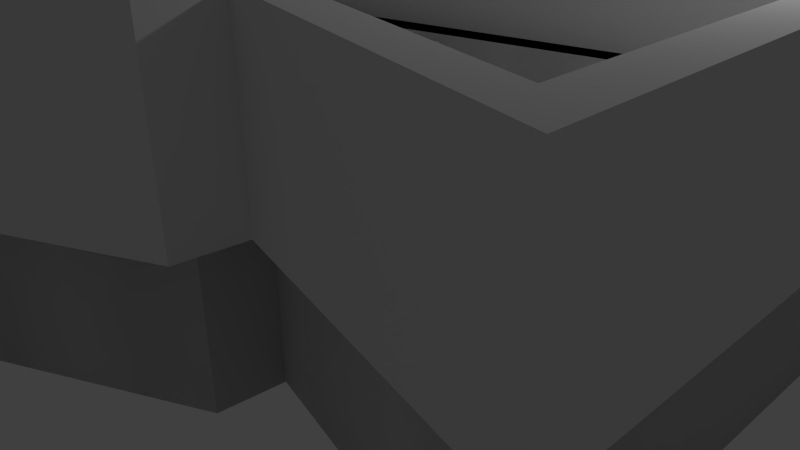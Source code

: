 # Source: level3_4.blend  (saved by Blender 2.74.0; exported with 4.5.12 LTS)
import bpy
from mathutils import Matrix  # noqa: F401  (used for matrix-valued properties, if any)

bpy.ops.wm.read_factory_settings(use_empty=True)
scene = bpy.context.scene
scene.name = 'Scene'

# ---- collections
col_collection_1 = bpy.data.collections.new('Collection 1'); scene.collection.children.link(col_collection_1)

# ---- materials (node trees are filled in below, after node groups)
mat_material = bpy.data.materials.new('Material')
mat_material.alpha_threshold = 0.0
mat_material.use_transparent_shadow = False
mat_material.roughness = 0.5
mat_material.line_color = (0.0, 0.0, 0.0, 1.0)

# ---- material node trees

# ---- world
world_world = bpy.data.worlds.new('World'); scene.world = world_world
world_world.color = (0.05088, 0.05088, 0.05088)
world_world.use_sun_shadow = False
world_world.sun_shadow_jitter_overblur = 0.0
world_world.cycles.sampling_method = 'MANUAL'
world_world.cycles.sample_map_resolution = 256

# ---- cameras
cam_camera = bpy.data.cameras.new('Camera')
cam_camera.clip_end = 100.0
cam_camera.lens = 35.0
cam_camera.sensor_width = 32.0
cam_camera.sensor_height = 18.0
cam_camera.ortho_scale = 7.314
cam_camera.dof.focus_distance = 0.0
cam_camera.dof.aperture_fstop = 128.0

# ---- lights
light_lamp = bpy.data.lights.new('Lamp', 'POINT')
light_lamp.transmission_factor = 0.0
light_lamp.cutoff_distance = 30.0
light_lamp.energy = 100.0
light_lamp.shadow_buffer_clip_start = 1.001
light_lamp.shadow_soft_size = 0.1
light_lamp.shadow_maximum_resolution = 0.006
light_lamp.use_absolute_resolution = True
light_lamp.cycles.use_multiple_importance_sampling = False

# ---- meshes
me_cube_008 = bpy.data.meshes.new('Cube.008')
me_cube_008.from_pydata([(0.8407, -0.547, -36.38), (0.8407, -0.547, 36.38), (0.8294, 0.8308, -36.38), (0.8294, 0.8308, 36.38), (0.9197, -0.6357, -36.38), (0.9197, -0.6357, 36.38), (0.8946, 0.9232, -36.38), (0.8946, 0.9232, 36.38), (0.2316, -0.4066, -36.38), (0.2316, -0.4066, 36.38), (0.2982, -0.4923, -36.38), (0.2982, -0.4923, 36.38), (0.2197, -0.5377, -36.38), (0.2197, -0.5377, 36.38), (0.2846, -0.6212, -36.38), (0.2846, -0.6212, 36.38), (-0.2395, -0.7695, -36.38), (-0.2395, -0.7695, 36.38), (-0.2761, -0.8922, -36.38), (-0.2761, -0.8922, 36.38), (-0.3525, -0.4864, -36.38), (-0.3525, -0.4864, 36.38), (-0.4214, -0.5935, -36.38), (-0.4214, -0.5935, 36.38), (-0.826, -0.5487, -36.38), (-0.826, -0.5487, 36.38), (-0.8949, -0.654, -36.38), (-0.8949, -0.654, 36.38), (-0.8303, 0.4637, -36.38), (-0.8303, 0.4637, 36.38), (-0.9071, 0.5368, -36.38), (-0.9071, 0.5368, 36.38)], [], [(1, 3, 2, 0), (7, 5, 4, 6), (0, 4, 10, 8), (0, 2, 6, 4), (5, 7, 3, 1), (8, 10, 14, 12), (5, 1, 9, 11), (4, 5, 11, 10), (1, 0, 8, 9), (12, 14, 18, 16), (11, 9, 13, 15), (10, 11, 15, 14), (9, 8, 12, 13), (16, 18, 22, 20), (15, 13, 17, 19), (14, 15, 19, 18), (13, 12, 16, 17), (20, 22, 26, 24), (19, 17, 21, 23), (18, 19, 23, 22), (17, 16, 20, 21), (24, 26, 30, 28), (23, 21, 25, 27), (22, 23, 27, 26), (21, 20, 24, 25), (30, 31, 7, 6), (27, 25, 29, 31), (26, 27, 31, 30), (25, 24, 28, 29), (31, 29, 3, 7), (28, 30, 6, 2), (29, 28, 2, 3)])
me_cube_008.materials.append(mat_material)
me_cube_008.use_remesh_preserve_volume = False
me_cube_008.use_remesh_preserve_attributes = False
me_cube_008.use_mirror_vertex_groups = False
me_cube_008.update()
me_cube_007 = bpy.data.meshes.new('Cube.007')
me_cube_007.from_pydata([(-2.059, -0.354, -1.0), (-2.059, -0.354, 1.0), (-2.055, 0.2497, -1.0), (-2.055, 0.2497, 1.0), (1.698, -0.7312, -1.0), (1.698, -0.7312, 1.0), (1.698, -0.32, -1.0), (1.698, -0.32, 1.0), (0.865, 0.9114, 1.0), (0.865, 0.9114, -1.0), (0.7626, -0.6373, 1.0), (0.7626, -0.6373, -1.0)], [], [(1, 3, 2, 0), (8, 7, 6, 9), (7, 5, 4, 6), (10, 1, 0, 11), (11, 9, 6, 4), (10, 8, 3, 1), (5, 7, 8, 10), (0, 2, 9, 11), (5, 10, 11, 4), (3, 8, 9, 2)])
me_cube_007.use_remesh_preserve_volume = False
me_cube_007.use_remesh_preserve_attributes = False
me_cube_007.use_mirror_vertex_groups = False
me_cube_007.update()
me_cube_006 = bpy.data.meshes.new('Cube.006')
me_cube_006.from_pydata([(-2.569, -0.801, -1.0), (-2.569, -0.801, 1.0), (-2.572, -0.3404, -1.0), (-2.572, -0.3404, 1.0), (1.508, -0.1334, -1.0), (1.508, -0.1334, 1.0), (1.508, 0.7227, -1.0), (1.508, 0.7227, 1.0)], [], [(1, 3, 2, 0), (3, 7, 6, 2), (7, 5, 4, 6), (5, 1, 0, 4), (0, 2, 6, 4), (5, 7, 3, 1)])
me_cube_006.use_remesh_preserve_volume = False
me_cube_006.use_remesh_preserve_attributes = False
me_cube_006.use_mirror_vertex_groups = False
me_cube_006.update()
me_cube_005 = bpy.data.meshes.new('Cube.005')
me_cube_005.from_pydata([(-1.273, -0.1413, -1.0), (-1.273, -0.1413, 1.0), (-1.27, 0.5619, -1.0), (-1.27, 0.5619, 1.0), (0.8663, -1.227, -1.0), (0.8663, -1.227, 1.0), (0.8507, 0.9124, -1.0), (0.8507, 0.9124, 1.0)], [], [(1, 3, 2, 0), (3, 7, 6, 2), (7, 5, 4, 6), (5, 1, 0, 4), (0, 2, 6, 4), (5, 7, 3, 1)])
me_cube_005.use_remesh_preserve_volume = False
me_cube_005.use_remesh_preserve_attributes = False
me_cube_005.use_mirror_vertex_groups = False
me_cube_005.update()
me_cube_004 = bpy.data.meshes.new('Cube.004')
me_cube_004.from_pydata([(-1.437, -1.0, -1.0), (-1.437, -1.0, 1.0), (-0.7918, 0.9934, -1.0), (-0.7918, 0.9934, 1.0), (1.229, -0.5883, -1.0), (1.229, -0.5883, 1.0), (1.233, 0.9928, -1.0), (1.233, 0.9928, 1.0)], [], [(1, 3, 2, 0), (3, 7, 6, 2), (7, 5, 4, 6), (5, 1, 0, 4), (0, 2, 6, 4), (5, 7, 3, 1)])
me_cube_004.use_remesh_preserve_volume = False
me_cube_004.use_remesh_preserve_attributes = False
me_cube_004.use_mirror_vertex_groups = False
me_cube_004.update()
me_cube_003 = bpy.data.meshes.new('Cube.003')
me_cube_003.from_pydata([(0.8331, -0.5125, -36.38), (0.8331, -0.5125, 36.38), (0.8333, 0.8117, -36.38), (0.8333, 0.8117, 36.38), (0.912, -0.6011, -36.38), (0.912, -0.6011, 36.38), (0.8985, 0.904, -36.38), (0.8985, 0.904, 36.38), (0.1894, -0.3606, -36.38), (0.1894, -0.3606, 36.38), (0.256, -0.4462, -36.38), (0.256, -0.4462, 36.38), (0.1814, -0.5051, -36.38), (0.1814, -0.5051, 36.38), (0.2462, -0.5886, -36.38), (0.2462, -0.5886, 36.38), (-0.2261, -0.7197, -36.38), (-0.2261, -0.7197, 36.38), (-0.2627, -0.8423, -36.38), (-0.2627, -0.8423, 36.38), (-0.3161, -0.425, -36.38), (-0.3161, -0.425, 36.38), (-0.385, -0.5321, -36.38), (-0.385, -0.5321, 36.38), (-0.8279, -0.495, -36.38), (-0.8279, -0.495, 36.38), (-0.8968, -0.6003, -36.38), (-0.8968, -0.6003, 36.38), (-0.8284, 0.4349, -36.38), (-0.8284, 0.4349, 36.38), (-0.9052, 0.508, -36.38), (-0.9052, 0.508, 36.38)], [], [(1, 3, 2, 0), (7, 5, 4, 6), (0, 4, 10, 8), (0, 2, 6, 4), (5, 7, 3, 1), (8, 10, 14, 12), (5, 1, 9, 11), (4, 5, 11, 10), (1, 0, 8, 9), (12, 14, 18, 16), (11, 9, 13, 15), (10, 11, 15, 14), (9, 8, 12, 13), (16, 18, 22, 20), (15, 13, 17, 19), (14, 15, 19, 18), (13, 12, 16, 17), (20, 22, 26, 24), (19, 17, 21, 23), (18, 19, 23, 22), (17, 16, 20, 21), (24, 26, 30, 28), (23, 21, 25, 27), (22, 23, 27, 26), (21, 20, 24, 25), (30, 31, 7, 6), (27, 25, 29, 31), (26, 27, 31, 30), (25, 24, 28, 29), (31, 29, 3, 7), (28, 30, 6, 2), (29, 28, 2, 3)])
me_cube_003.materials.append(mat_material)
me_cube_003.use_remesh_preserve_volume = False
me_cube_003.use_remesh_preserve_attributes = False
me_cube_003.use_mirror_vertex_groups = False
me_cube_003.update()
me_cube_002 = bpy.data.meshes.new('Cube.002')
me_cube_002.from_pydata([(0.8331, -0.5125, -36.38), (0.8331, -0.5125, 36.38), (0.8333, 0.8117, -36.38), (0.8333, 0.8117, 36.38), (0.912, -0.6011, -36.38), (0.912, -0.6011, 36.38), (0.8985, 0.904, -36.38), (0.8985, 0.904, 36.38), (0.1894, -0.3606, -36.38), (0.1894, -0.3606, 36.38), (0.256, -0.4462, -36.38), (0.256, -0.4462, 36.38), (0.1814, -0.5051, -36.38), (0.1814, -0.5051, 36.38), (0.2462, -0.5886, -36.38), (0.2462, -0.5886, 36.38), (-0.2261, -0.7197, -36.38), (-0.2261, -0.7197, 36.38), (-0.2627, -0.8423, -36.38), (-0.2627, -0.8423, 36.38), (-0.3161, -0.425, -36.38), (-0.3161, -0.425, 36.38), (-0.385, -0.5321, -36.38), (-0.385, -0.5321, 36.38), (-0.8279, -0.495, -36.38), (-0.8279, -0.495, 36.38), (-0.8968, -0.6003, -36.38), (-0.8968, -0.6003, 36.38), (-0.8284, 0.4349, -36.38), (-0.8284, 0.4349, 36.38), (-0.9052, 0.508, -36.38), (-0.9052, 0.508, 36.38)], [], [(1, 3, 2, 0), (7, 5, 4, 6), (0, 4, 10, 8), (0, 2, 6, 4), (5, 7, 3, 1), (8, 10, 14, 12), (5, 1, 9, 11), (4, 5, 11, 10), (1, 0, 8, 9), (12, 14, 18, 16), (11, 9, 13, 15), (10, 11, 15, 14), (9, 8, 12, 13), (16, 18, 22, 20), (15, 13, 17, 19), (14, 15, 19, 18), (13, 12, 16, 17), (20, 22, 26, 24), (19, 17, 21, 23), (18, 19, 23, 22), (17, 16, 20, 21), (24, 26, 30, 28), (23, 21, 25, 27), (22, 23, 27, 26), (21, 20, 24, 25), (30, 31, 7, 6), (27, 25, 29, 31), (26, 27, 31, 30), (25, 24, 28, 29), (31, 29, 3, 7), (28, 30, 6, 2), (29, 28, 2, 3)])
me_cube_002.materials.append(mat_material)
me_cube_002.use_remesh_preserve_volume = False
me_cube_002.use_remesh_preserve_attributes = False
me_cube_002.use_mirror_vertex_groups = False
me_cube_002.update()
me_cube_001 = bpy.data.meshes.new('Cube.001')
me_cube_001.from_pydata([(0.8331, -0.5125, -36.38), (0.8331, -0.5125, 36.38), (0.8333, 0.8117, -36.38), (0.8333, 0.8117, 36.38), (0.912, -0.6011, -36.38), (0.912, -0.6011, 36.38), (0.8985, 0.904, -36.38), (0.8985, 0.904, 36.38), (0.1894, -0.3606, -36.38), (0.1894, -0.3606, 36.38), (0.256, -0.4462, -36.38), (0.256, -0.4462, 36.38), (0.1814, -0.5051, -36.38), (0.1814, -0.5051, 36.38), (0.2462, -0.5886, -36.38), (0.2462, -0.5886, 36.38), (-0.2261, -0.7197, -36.38), (-0.2261, -0.7197, 36.38), (-0.2627, -0.8423, -36.38), (-0.2627, -0.8423, 36.38), (-0.3161, -0.425, -36.38), (-0.3161, -0.425, 36.38), (-0.385, -0.5321, -36.38), (-0.385, -0.5321, 36.38), (-0.8279, -0.495, -36.38), (-0.8279, -0.495, 36.38), (-0.8968, -0.6003, -36.38), (-0.8968, -0.6003, 36.38), (-0.8284, 0.4349, -36.38), (-0.8284, 0.4349, 36.38), (-0.9052, 0.508, -36.38), (-0.9052, 0.508, 36.38)], [], [(1, 3, 2, 0), (7, 5, 4, 6), (0, 4, 10, 8), (0, 2, 6, 4), (5, 7, 3, 1), (8, 10, 14, 12), (5, 1, 9, 11), (4, 5, 11, 10), (1, 0, 8, 9), (12, 14, 18, 16), (11, 9, 13, 15), (10, 11, 15, 14), (9, 8, 12, 13), (16, 18, 22, 20), (15, 13, 17, 19), (14, 15, 19, 18), (13, 12, 16, 17), (20, 22, 26, 24), (19, 17, 21, 23), (18, 19, 23, 22), (17, 16, 20, 21), (24, 26, 30, 28), (23, 21, 25, 27), (22, 23, 27, 26), (21, 20, 24, 25), (30, 31, 7, 6), (27, 25, 29, 31), (26, 27, 31, 30), (25, 24, 28, 29), (31, 29, 3, 7), (28, 30, 6, 2), (29, 28, 2, 3)])
me_cube_001.materials.append(mat_material)
me_cube_001.use_remesh_preserve_volume = False
me_cube_001.use_remesh_preserve_attributes = False
me_cube_001.use_mirror_vertex_groups = False
me_cube_001.update()
me_cube = bpy.data.meshes.new('Cube')
me_cube.from_pydata([(0.844, 0.8214, -1.0), (0.843, -0.5246, -1.0), (0.1984, -0.3765, -1.0), (0.1519, 0.6661, -1.0), (0.844, 0.8214, 1.0), (0.843, -0.5246, 1.0), (0.1984, -0.3765, 1.0), (0.1519, 0.6661, 1.0), (-0.3271, -0.4369, -1.003), (-0.3603, 0.5527, -1.003), (-0.3271, -0.4369, 0.9973), (-0.3603, 0.5527, 0.9973), (-0.8374, -0.5061, -1.005), (-0.8368, 0.4421, -1.005), (-0.8374, -0.5061, 0.9947), (-0.8368, 0.4421, 0.9947), (0.1897, -0.5142, -0.9994), (0.1897, -0.5142, 1.001), (-0.2297, -0.7321, -1.002), (-0.2297, -0.7321, 0.9978)], [], [(0, 1, 2, 3), (4, 7, 6, 5), (0, 4, 5, 1), (1, 5, 6, 2), (6, 7, 11, 10), (4, 0, 3, 7), (10, 11, 15, 14), (7, 3, 9, 11), (8, 2, 16, 18), (3, 2, 8, 9), (12, 14, 15, 13), (11, 9, 13, 15), (8, 10, 14, 12), (9, 8, 12, 13), (16, 17, 19, 18), (6, 10, 19, 17), (10, 8, 18, 19), (2, 6, 17, 16)])
me_cube.materials.append(mat_material)
me_cube.use_remesh_preserve_volume = False
me_cube.use_remesh_preserve_attributes = False
me_cube.use_mirror_vertex_groups = False
me_cube.update()

# ---- objects
ob_cube_008 = bpy.data.objects.new('Cube.008', me_cube_008)
ob_cube_007 = bpy.data.objects.new('Cube.007', me_cube_007)
ob_cube_006 = bpy.data.objects.new('Cube.006', me_cube_006)
ob_cube_005 = bpy.data.objects.new('Cube.005', me_cube_005)
ob_cube_004 = bpy.data.objects.new('Cube.004', me_cube_004)
ob_cube_003 = bpy.data.objects.new('Cube.003', me_cube_003)
ob_cube_002 = bpy.data.objects.new('Cube.002', me_cube_002)
ob_cube_001 = bpy.data.objects.new('Cube.001', me_cube_001)
ob_cube = bpy.data.objects.new('Cube', me_cube)
ob_lamp = bpy.data.objects.new('Lamp', light_lamp)
ob_camera = bpy.data.objects.new('Camera', cam_camera)

# ---- transforms, parenting, visibility, modifiers, constraints
ob_cube_008.location = (0.0, 0.0, 2.987)
ob_cube_008.scale = (5.884, 5.884, 0.02958)
ob_cube_008.lock_rotations_4d = False
ob_cube_008.empty_display_type = 'ARROWS'
ob_cube_008.lineart.crease_threshold = 0.0
ob_cube_007.location = (-2.562, 2.117, 0.9449)
ob_cube_007.scale = (0.9421, 0.9421, 0.9421)
ob_cube_007.lineart.crease_threshold = 0.0
ob_cube_006.location = (3.09, 2.208, 0.9449)
ob_cube_006.scale = (0.9421, 0.9421, 0.9421)
ob_cube_006.lineart.crease_threshold = 0.0
ob_cube_005.location = (2.229, -0.3031, 0.9449)
ob_cube_005.scale = (0.9421, 0.9421, 0.9421)
ob_cube_005.lineart.crease_threshold = 0.0
ob_cube_004.location = (-2.396, -0.5801, 0.9449)
ob_cube_004.scale = (0.9421, 0.9421, 0.9421)
ob_cube_004.lineart.crease_threshold = 0.0
ob_cube_003.location = (0.0, 0.0, 0.9972)
ob_cube_003.scale = (5.468, 5.468, 0.02749)
ob_cube_003.lock_rotations_4d = False
ob_cube_003.empty_display_type = 'ARROWS'
ob_cube_003.lineart.crease_threshold = 0.0
ob_cube_002.location = (0.0, 0.0, 0.9972)
ob_cube_002.scale = (5.468, 5.468, 0.02749)
ob_cube_002.lock_rotations_4d = False
ob_cube_002.empty_display_type = 'ARROWS'
ob_cube_002.lineart.crease_threshold = 0.0
ob_cube_001.location = (0.0, 0.0, 0.9972)
ob_cube_001.scale = (5.468, 5.468, 0.02749)
ob_cube_001.lock_rotations_4d = False
ob_cube_001.empty_display_type = 'ARROWS'
ob_cube_001.lineart.crease_threshold = 0.0
ob_cube.location = (0.0, 0.0, 0.0)
ob_cube.scale = (5.468, 5.468, 0.02749)
ob_cube.lock_rotations_4d = False
ob_cube.empty_display_type = 'ARROWS'
ob_cube.lineart.crease_threshold = 0.0
ob_lamp.location = (4.076, 1.005, 5.904)
ob_lamp.rotation_euler = (0.6503, 0.05522, 1.866)
ob_lamp.lock_rotations_4d = False
ob_lamp.empty_display_type = 'ARROWS'
ob_lamp.color = (0.0, 0.0, 0.0, 0.0)
ob_lamp.lineart.crease_threshold = 0.0
ob_camera.location = (7.481, -6.508, 5.344)
ob_camera.rotation_euler = (1.109, 0.01082, 0.8149)
ob_camera.lock_rotations_4d = False
ob_camera.empty_display_type = 'ARROWS'
ob_camera.color = (0.0, 0.0, 0.0, 0.0)
ob_camera.display_type = 'WIRE'
ob_camera.lineart.crease_threshold = 0.0

# ---- collection membership
col_collection_1.objects.link(ob_cube_008)
col_collection_1.objects.link(ob_cube_007)
col_collection_1.objects.link(ob_cube_006)
col_collection_1.objects.link(ob_cube_005)
col_collection_1.objects.link(ob_cube_004)
col_collection_1.objects.link(ob_cube_003)
col_collection_1.objects.link(ob_cube_002)
col_collection_1.objects.link(ob_cube_001)
col_collection_1.objects.link(ob_cube)
col_collection_1.objects.link(ob_lamp)
col_collection_1.objects.link(ob_camera)

# ---- scene / render settings (as saved in the file)
scene.camera = ob_camera
scene.frame_start = 1; scene.frame_end = 250; scene.frame_set(1)
scene.render.engine = 'BLENDER_EEVEE_NEXT'
scene.render.resolution_percentage = 50
scene.render.dither_intensity = 0.0
scene.cycles.use_denoising = False
scene.cycles.samples = 10
scene.cycles.sampling_pattern = 'TABULATED_SOBOL'
scene.cycles.light_sampling_threshold = 0.0
scene.cycles.use_adaptive_sampling = False
scene.cycles.use_light_tree = False
scene.cycles.blur_glossy = 0.0
scene.cycles.pixel_filter_type = 'GAUSSIAN'
scene.cycles.sample_clamp_indirect = 0.0
scene.view_settings.view_transform = 'Standard'
bpy.context.view_layer.update()
